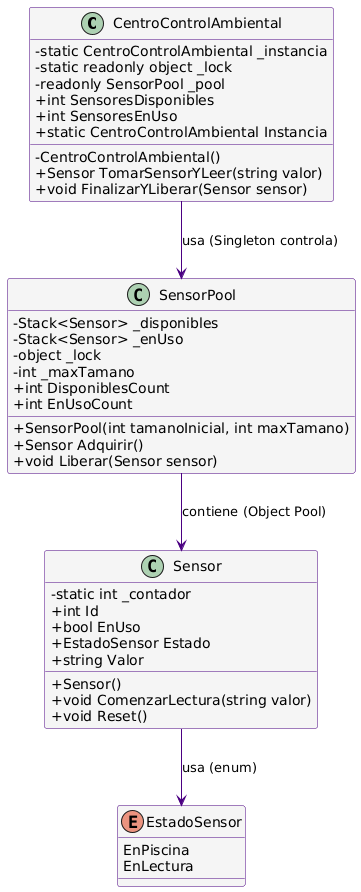

The diagram above was rendered by PlantUML. Its source (embedded in the PNG):
@startuml
skinparam classAttributeIconSize 0
skinparam backgroundColor #FFFFFF
skinparam class {
  BackgroundColor #F5F5F5
  ArrowColor #4B0082
  BorderColor #4B0082
}

'======================
' CLASES PRINCIPALES
'======================

class CentroControlAmbiental {
    - static CentroControlAmbiental _instancia
    - static readonly object _lock
    - readonly SensorPool _pool
    + int SensoresDisponibles
    + int SensoresEnUso
    + static CentroControlAmbiental Instancia
    - CentroControlAmbiental()
    + Sensor TomarSensorYLeer(string valor)
    + void FinalizarYLiberar(Sensor sensor)
}

class SensorPool {
    - Stack<Sensor> _disponibles
    - Stack<Sensor> _enUso
    - object _lock
    - int _maxTamano
    + int DisponiblesCount
    + int EnUsoCount
    + SensorPool(int tamanoInicial, int maxTamano)
    + Sensor Adquirir()
    + void Liberar(Sensor sensor)
}

class Sensor {
    - static int _contador
    + int Id
    + bool EnUso
    + EstadoSensor Estado
    + string Valor
    + Sensor()
    + void ComenzarLectura(string valor)
    + void Reset()
}

enum EstadoSensor {
    EnPiscina
    EnLectura
}

'======================
' RELACIONES
'======================

CentroControlAmbiental --> SensorPool : "usa (Singleton controla)"
SensorPool --> Sensor : "contiene (Object Pool)"
Sensor --> EstadoSensor : "usa (enum)"
@enduml